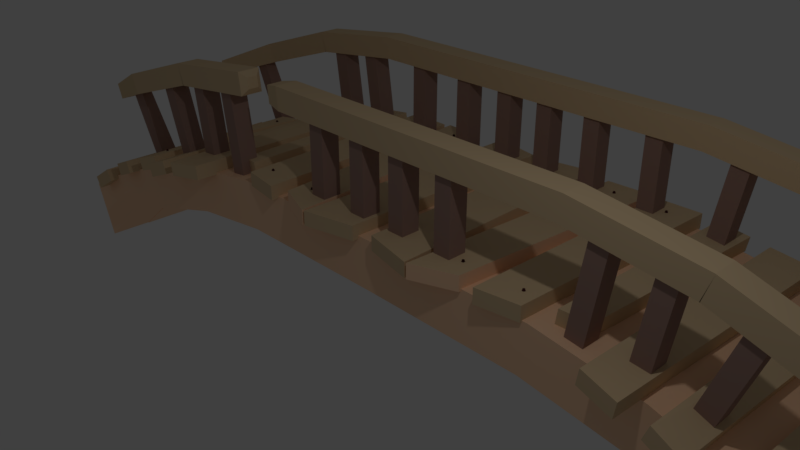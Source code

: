 # Source: pod-2.blend  (saved by Blender 2.78.0; exported with 4.5.12 LTS)
import bpy
from mathutils import Matrix  # noqa: F401  (used for matrix-valued properties, if any)

bpy.ops.wm.read_factory_settings(use_empty=True)
scene = bpy.context.scene
scene.name = 'Scene'

# ---- collections
col_collection_1 = bpy.data.collections.new('Collection 1'); scene.collection.children.link(col_collection_1)

# ---- materials (node trees are filled in below, after node groups)
mat_material = bpy.data.materials.new('Material')
mat_material.alpha_threshold = 0.0
mat_material.use_transparent_shadow = False
mat_material.diffuse_color = (1.0, 0.6551, 0.4254, 1.0)
mat_material.roughness = 0.5
mat_material.line_color = (0.0, 0.0, 0.0, 1.0)
mat_material_001 = bpy.data.materials.new('Material.001')
mat_material_001.alpha_threshold = 0.0
mat_material_001.use_transparent_shadow = False
mat_material_001.diffuse_color = (0.7106, 0.5342, 0.3249, 1.0)
mat_material_001.roughness = 0.5
mat_material_002 = bpy.data.materials.new('Material.002')
mat_material_002.alpha_threshold = 0.0
mat_material_002.use_transparent_shadow = False
mat_material_002.diffuse_color = (0.3588, 0.2295, 0.1921, 1.0)
mat_material_002.roughness = 0.5
mat_material_003 = bpy.data.materials.new('Material.003')
mat_material_003.alpha_threshold = 0.0
mat_material_003.use_transparent_shadow = False
mat_material_003.diffuse_color = (0.07324, 0.02002, 0.02184, 1.0)
mat_material_003.roughness = 0.5

# ---- material node trees

# ---- world
world_world = bpy.data.worlds.new('World'); scene.world = world_world
world_world.color = (0.05088, 0.05088, 0.05088)
world_world.use_sun_shadow = False
world_world.sun_shadow_jitter_overblur = 0.0
world_world.cycles.sampling_method = 'MANUAL'

# ---- cameras
cam_camera = bpy.data.cameras.new('Camera')
cam_camera.clip_end = 100.0
cam_camera.lens = 35.0
cam_camera.sensor_width = 32.0
cam_camera.sensor_height = 18.0
cam_camera.ortho_scale = 7.314
cam_camera.dof.focus_distance = 0.0
cam_camera.dof.aperture_fstop = 128.0

# ---- lights
light_lamp = bpy.data.lights.new('Lamp', 'POINT')
light_lamp.transmission_factor = 0.0
light_lamp.cutoff_distance = 30.0
light_lamp.energy = 100.0
light_lamp.shadow_buffer_clip_start = 1.001
light_lamp.shadow_soft_size = 0.1
light_lamp.shadow_maximum_resolution = 0.006
light_lamp.use_absolute_resolution = True

# ---- meshes
me_cube_001 = bpy.data.meshes.new('Cube.001')
me_cube_001.from_pydata([(2.509, -0.9748, 0.3348), (4.141, -0.9748, 0.8519), (2.612, -0.9748, 1.07), (3.928, -0.9748, 0.141), (5.62, -0.9748, 0.4066), (5.334, -0.9748, -0.2781), (6.934, -0.9748, -0.1452), (6.568, -0.9748, -0.7908), (7.997, -0.9748, -0.6791), (7.631, -0.9748, -1.638), (-2.509, -0.9748, 0.3348), (-4.141, -0.9748, 0.8519), (-2.612, -0.9748, 1.07), (-3.928, -0.9748, 0.141), (-9.753e-08, -0.9748, 0.3555), (-9.753e-08, -0.9748, 1.098), (-5.62, -0.9748, 0.4066), (-5.334, -0.9748, -0.2781), (-6.934, -0.9748, -0.1452), (-6.568, -0.9748, -0.7908), (-7.997, -0.9748, -0.6791), (-7.631, -0.9748, -1.638), (2.509, 0.9748, 0.3348), (2.612, 0.9748, 1.07), (3.928, 0.9748, 0.141), (4.141, 0.9748, 0.8519), (-9.753e-08, 0.9748, 0.3555), (-9.753e-08, 0.9748, 1.098), (5.334, 0.9748, -0.2781), (5.62, 0.9748, 0.4066), (6.568, 0.9748, -0.7908), (6.934, 0.9748, -0.1452), (7.631, 0.9748, -1.638), (7.997, 0.9748, -0.6791), (-2.509, 0.9748, 0.3348), (-2.612, 0.9748, 1.07), (-3.928, 0.9748, 0.141), (-4.141, 0.9748, 0.8519), (-5.334, 0.9748, -0.2781), (-5.62, 0.9748, 0.4066), (-6.568, 0.9748, -0.7908), (-6.934, 0.9748, -0.1452), (-7.631, 0.9748, -1.638), (-7.997, 0.9748, -0.6791)], [], [(9, 7, 30, 32), (2, 1, 25, 23), (11, 12, 35, 37), (18, 16, 39, 41), (21, 20, 43, 42), (6, 8, 33, 31), (5, 3, 24, 28), (0, 14, 26, 22), (14, 10, 34, 26), (1, 4, 29, 25), (28, 29, 31, 30), (22, 23, 25, 24), (23, 22, 26, 27), (24, 25, 29, 28), (30, 31, 33, 32), (38, 40, 41, 39), (34, 36, 37, 35), (35, 27, 26, 34), (36, 38, 39, 37), (40, 42, 43, 41), (12, 15, 27, 35), (17, 19, 40, 38), (15, 2, 23, 27), (16, 11, 37, 39), (13, 17, 38, 36), (20, 18, 41, 43), (19, 21, 42, 40), (8, 9, 32, 33), (4, 6, 31, 29), (10, 13, 36, 34), (3, 0, 22, 24), (7, 5, 28, 30), (3, 5, 7, 9, 8, 6, 4, 1, 2, 15, 12, 11, 16, 18, 20, 21, 19, 17, 13, 10, 14, 0)])
me_cube_001.materials.append(mat_material)
me_cube_001.materials.append(mat_material_001)
me_cube_001.materials.append(mat_material_002)
me_cube_001.materials.append(mat_material_003)
me_cube_001.use_remesh_preserve_volume = False
me_cube_001.use_remesh_preserve_attributes = False
me_cube_001.use_mirror_vertex_groups = False
me_cube_001.update()
me_cube = bpy.data.meshes.new('Cube')
me_cube.from_pydata([(7.603, 1.121, -2.783), (7.603, 1.863, -2.783), (7.969, 1.121, -1.825), (7.969, 1.863, -1.825), (6.54, 1.121, -1.936), (6.54, 1.863, -1.936), (6.906, 1.121, -1.291), (6.906, 1.863, -1.291), (5.306, 1.121, -1.424), (5.306, 1.863, -1.424), (5.592, 1.121, -0.7389), (5.592, 1.863, -0.7389), (3.9, 1.863, -1.005), (3.9, 1.121, -1.005), (2.584, 1.121, -0.07573), (2.584, 1.863, -0.07573), (4.113, 1.863, -0.2936), (4.113, 1.121, -0.2936), (2.482, 1.121, -0.8107), (2.482, 1.863, -0.8107), (2.482, -0.8262, -0.8107), (2.482, -1.568, -0.8107), (4.113, -1.568, -0.2936), (4.113, -0.8262, -0.2936), (2.584, -0.8262, -0.07573), (2.584, -1.568, -0.07573), (3.9, -1.568, -1.005), (3.9, -0.8262, -1.005), (5.592, -0.8262, -0.7389), (5.592, -1.568, -0.7389), (5.306, -0.8262, -1.424), (5.306, -1.568, -1.424), (6.906, -0.8262, -1.291), (6.906, -1.568, -1.291), (6.54, -0.8262, -1.936), (6.54, -1.568, -1.936), (7.969, -0.8262, -1.825), (7.969, -1.568, -1.825), (7.603, -0.8262, -2.783), (7.603, -1.568, -2.783), (1.882, 1.946, 0.1233), (1.882, 1.946, -0.09693), (1.596, -1.6, 0.1233), (1.596, -1.6, -0.09693), (1.194, 1.911, 0.1233), (1.194, 1.911, -0.09693), (0.9658, -1.84, 0.1233), (0.9658, -1.84, -0.09693), (0.1547, -1.66, -0.09693), (0.1547, -1.66, 0.1233), (0.09854, 1.906, -0.09693), (0.09854, 1.906, 0.1233), (0.9322, -1.835, -0.09693), (0.9322, -1.835, 0.1233), (0.8468, 2.047, -0.09693), (0.8468, 2.047, 0.1233), (2.658, 1.913, 0.1233), (2.658, 1.913, -0.09693), (2.502, -1.592, 0.1233), (2.502, -1.592, -0.09693), (1.972, 1.902, 0.1233), (1.972, 1.902, -0.09693), (1.881, -1.68, 0.1233), (1.881, -1.68, -0.09693), (3.339, 1.913, 0.03282), (3.308, 1.913, -0.1852), (3.184, -1.24, 0.05483), (3.153, -1.24, -0.1632), (2.887, 1.902, 0.09697), (2.856, 1.902, -0.121), (2.797, -1.328, 0.1099), (2.766, -1.328, -0.1081), (4.197, 1.913, -0.08425), (4.166, 1.913, -0.3022), (4.043, -2.032, -0.06224), (4.012, -2.032, -0.2802), (3.586, 1.97, -0.04022), (3.555, 1.97, -0.2582), (3.513, -1.909, -0.0072), (3.482, -1.909, -0.2252), (4.926, 1.913, -0.3598), (4.854, 1.913, -0.5677), (4.778, -2.032, -0.3084), (4.706, -2.032, -0.5163), (4.447, 1.864, -0.2585), (4.375, 1.864, -0.4664), (4.385, -1.99, -0.1524), (4.313, -1.99, -0.3603), (5.796, 1.374, -0.5924), (5.723, 1.374, -0.8004), (5.648, -1.765, -0.541), (5.576, -1.765, -0.749), (5.257, 1.325, -0.4911), (5.185, 1.325, -0.699), (5.195, -1.722, -0.385), (5.123, -1.722, -0.593), (6.357, 1.407, -0.8324), (6.271, 1.407, -1.035), (6.653, -1.72, -0.9606), (6.566, -1.72, -1.163), (5.839, 1.276, -0.7005), (5.753, 1.276, -0.9031), (6.211, -1.751, -0.7742), (6.124, -1.75, -0.9768), (7.643, 1.824, -1.434), (7.557, 1.835, -1.637), (7.547, -1.762, -1.485), (7.462, -1.751, -1.688), (7.113, 1.759, -1.139), (7.027, 1.77, -1.341), (7.105, -1.737, -1.212), (7.019, -1.726, -1.415), (2.77, -1.467, 1.169), (2.816, -1.467, 1.518), (2.77, -1.115, 1.169), (2.816, -1.115, 1.518), (4.495, -1.115, 1.297), (4.401, -1.115, 0.9585), (4.401, -1.467, 0.9585), (4.495, -1.467, 1.297), (4.502, -1.115, 1.295), (4.394, -1.115, 0.9607), (4.394, -1.467, 0.9607), (4.502, -1.467, 1.295), (6.108, -1.115, 0.7739), (5.982, -1.115, 0.4457), (5.982, -1.467, 0.4457), (6.108, -1.467, 0.7739), (7.421, -0.851, 0.2287), (7.322, -0.851, -0.03001), (7.322, -1.128, -0.03001), (7.421, -1.128, 0.2287), (2.77, 1.382, 1.169), (2.816, 1.382, 1.518), (2.77, 1.733, 1.169), (2.816, 1.733, 1.518), (4.495, 1.733, 1.297), (4.401, 1.733, 0.9585), (4.401, 1.382, 0.9585), (4.495, 1.382, 1.297), (4.502, 1.733, 1.295), (4.394, 1.733, 0.9607), (4.394, 1.382, 0.9607), (4.502, 1.382, 1.295), (6.108, 1.733, 0.7739), (5.982, 1.733, 0.4457), (5.982, 1.382, 0.4457), (6.108, 1.382, 0.7739), (7.421, 1.395, 0.2287), (7.322, 1.395, -0.03001), (7.322, 1.117, -0.03001), (7.421, 1.117, 0.2287), (6.514, -1.041, 0.3646), (6.061, -0.8828, -0.9786), (6.512, -1.274, 0.332), (6.06, -1.165, -1.011), (6.273, -1.089, 0.4446), (5.821, -0.891, -0.8987), (6.3, -1.249, 0.4676), (5.82, -1.173, -0.9313), (0.2093, -1.421, -0.1256), (0.2093, -1.421, 1.3), (0.2093, -1.138, -0.1256), (0.2093, -1.138, 1.3), (0.4628, -1.421, -0.1256), (0.4628, -1.421, 1.3), (0.4628, -1.138, -0.1256), (0.4628, -1.138, 1.3), (1.01, -1.426, -0.1256), (1.01, -1.426, 1.3), (1.01, -1.143, -0.1256), (1.01, -1.143, 1.3), (1.264, -1.426, -0.1256), (1.264, -1.426, 1.3), (1.264, -1.143, -0.1256), (1.264, -1.143, 1.3), (2.954, -1.422, -0.1845), (3.157, -1.422, 1.227), (2.954, -1.138, -0.1845), (3.157, -1.138, 1.227), (3.205, -1.422, -0.2207), (3.408, -1.422, 1.191), (3.205, -1.138, -0.2207), (3.408, -1.138, 1.191), (3.726, -1.418, -0.2865), (3.929, -1.418, 1.125), (3.726, -1.134, -0.2865), (3.929, -1.134, 1.125), (3.977, -1.418, -0.3226), (4.18, -1.418, 1.089), (3.977, -1.134, -0.3226), (4.18, -1.134, 1.089), (4.424, -1.42, -0.4251), (4.872, -1.42, 0.9286), (4.424, -1.136, -0.4251), (4.872, -1.136, 0.9286), (4.664, -1.42, -0.5049), (5.113, -1.42, 0.8488), (4.664, -1.136, -0.5049), (5.113, -1.136, 0.8488), (0.2093, 1.421, -0.1256), (0.2093, 1.421, 1.3), (0.2093, 1.705, -0.1256), (0.2093, 1.705, 1.3), (0.4628, 1.421, -0.1256), (0.4628, 1.421, 1.3), (0.4628, 1.705, -0.1256), (0.4628, 1.705, 1.3), (1.01, 1.421, -0.1256), (1.01, 1.421, 1.3), (1.01, 1.705, -0.1256), (1.01, 1.705, 1.3), (1.264, 1.421, -0.1256), (1.264, 1.421, 1.3), (1.264, 1.705, -0.1256), (1.264, 1.705, 1.3), (1.965, 1.421, -0.1256), (1.965, 1.421, 1.3), (1.965, 1.705, -0.1256), (1.965, 1.705, 1.3), (2.219, 1.421, -0.1256), (2.219, 1.421, 1.3), (2.219, 1.705, -0.1256), (2.219, 1.705, 1.3), (2.954, 1.421, -0.1845), (3.157, 1.421, 1.227), (2.954, 1.705, -0.1845), (3.157, 1.705, 1.227), (3.205, 1.421, -0.2207), (3.408, 1.421, 1.191), (3.205, 1.705, -0.2207), (3.408, 1.705, 1.191), (4.424, 1.421, -0.4251), (4.872, 1.421, 0.9286), (4.424, 1.705, -0.4251), (4.872, 1.705, 0.9286), (4.664, 1.421, -0.5049), (5.113, 1.421, 0.8488), (4.664, 1.705, -0.5049), (5.113, 1.689, 0.8488), (5.82, 1.446, -0.9313), (6.3, 1.37, 0.4676), (5.821, 1.728, -0.8987), (6.273, 1.57, 0.4446), (6.06, 1.454, -1.011), (6.512, 1.362, 0.332), (6.061, 1.736, -0.9786), (6.514, 1.578, 0.3646), (2.316, 1.614, 0.1457), (2.329, 1.608, 0.1457), (2.316, 1.622, 0.1197), (2.316, 1.612, 0.1376), (2.335, 1.614, 0.1197), (2.328, 1.607, 0.1376), (2.342, 1.595, 0.1197), (2.332, 1.595, 0.1376), (2.335, 1.577, 0.1197), (2.328, 1.584, 0.1376), (2.316, 1.569, 0.1197), (2.316, 1.579, 0.1376), (2.297, 1.577, 0.1197), (2.305, 1.584, 0.1376), (2.29, 1.595, 0.1197), (2.3, 1.595, 0.1376), (2.297, 1.614, 0.1197), (2.305, 1.607, 0.1376), (2.335, 1.595, 0.1457), (2.329, 1.582, 0.1457), (2.316, 1.577, 0.1457), (2.303, 1.582, 0.1457), (2.298, 1.595, 0.1457), (2.303, 1.608, 0.1457), (2.316, 1.595, 0.1538), (2.342, -1.324, 0.1195), (2.328, -1.313, 0.1375), (2.335, -1.306, 0.1195), (2.316, -1.308, 0.1375), (2.316, -1.298, 0.1195), (2.329, -1.311, 0.1456), (2.316, -1.306, 0.1456), (2.332, -1.324, 0.1375), (2.335, -1.343, 0.1195), (2.328, -1.336, 0.1375), (2.316, -1.351, 0.1195), (2.316, -1.341, 0.1375), (2.297, -1.343, 0.1195), (2.305, -1.336, 0.1375), (2.29, -1.324, 0.1195), (2.3, -1.324, 0.1375), (2.297, -1.306, 0.1195), (2.305, -1.313, 0.1375), (2.335, -1.324, 0.1456), (2.329, -1.337, 0.1456), (2.316, -1.343, 0.1456), (2.303, -1.337, 0.1456), (2.298, -1.324, 0.1456), (2.303, -1.311, 0.1456), (2.316, -1.324, 0.1537), (5.474, -1.324, -0.4842), (5.467, -1.313, -0.462), (5.467, -1.306, -0.4813), (5.456, -1.308, -0.4577), (5.45, -1.298, -0.4745), (5.471, -1.311, -0.455), (5.459, -1.306, -0.4502), (5.471, -1.324, -0.4637), (5.467, -1.343, -0.4813), (5.467, -1.336, -0.462), (5.45, -1.351, -0.4745), (5.456, -1.341, -0.4577), (5.432, -1.343, -0.4676), (5.446, -1.336, -0.4535), (5.425, -1.324, -0.4648), (5.441, -1.324, -0.4518), (5.432, -1.306, -0.4676), (5.446, -1.313, -0.4535), (5.477, -1.324, -0.457), (5.471, -1.337, -0.455), (5.459, -1.343, -0.4502), (5.447, -1.337, -0.4454), (5.442, -1.324, -0.4434), (5.447, -1.311, -0.4454), (5.462, -1.324, -0.4427), (5.478, 0.9877, -0.5246), (5.467, 0.9993, -0.5037), (5.47, 1.006, -0.5229), (5.456, 1.004, -0.5011), (5.452, 1.014, -0.5187), (5.471, 1.001, -0.4963), (5.458, 1.006, -0.4933), (5.472, 0.9878, -0.5048), (5.47, 0.9691, -0.5228), (5.467, 0.9763, -0.5036), (5.452, 0.9615, -0.5184), (5.456, 0.9717, -0.501), (5.434, 0.9694, -0.5142), (5.445, 0.9765, -0.4984), (5.426, 0.9881, -0.5125), (5.44, 0.9881, -0.4973), (5.434, 1.007, -0.5144), (5.445, 0.9996, -0.4985), (5.476, 0.9878, -0.4974), (5.47, 0.9747, -0.4961), (5.458, 0.9694, -0.4931), (5.445, 0.975, -0.4901), (5.44, 0.9881, -0.489), (5.445, 1.001, -0.4903), (5.46, 0.988, -0.4853), (1.427, -1.324, 0.1207), (1.413, -1.313, 0.1386), (1.42, -1.306, 0.1207), (1.401, -1.308, 0.1386), (1.401, -1.298, 0.1207), (1.414, -1.311, 0.1467), (1.401, -1.306, 0.1467), (1.417, -1.324, 0.1386), (1.42, -1.343, 0.1207), (1.413, -1.336, 0.1386), (1.401, -1.351, 0.1207), (1.401, -1.341, 0.1386), (1.382, -1.343, 0.1207), (1.39, -1.336, 0.1386), (1.375, -1.324, 0.1207), (1.385, -1.324, 0.1386), (1.382, -1.306, 0.1207), (1.39, -1.313, 0.1386), (1.42, -1.324, 0.1467), (1.414, -1.337, 0.1467), (1.401, -1.343, 0.1467), (1.388, -1.337, 0.1467), (1.383, -1.324, 0.1467), (1.388, -1.311, 0.1467), (1.401, -1.324, 0.1548), (1.427, -1.324, 0.1207), (1.413, -1.313, 0.1386), (1.42, -1.306, 0.1207), (1.401, -1.308, 0.1386), (1.401, -1.298, 0.1207), (1.414, -1.311, 0.1467), (1.401, -1.306, 0.1467), (1.417, -1.324, 0.1386), (1.42, -1.343, 0.1207), (1.413, -1.336, 0.1386), (1.401, -1.351, 0.1207), (1.401, -1.341, 0.1386), (1.382, -1.343, 0.1207), (1.39, -1.336, 0.1386), (1.375, -1.324, 0.1207), (1.385, -1.324, 0.1386), (1.382, -1.306, 0.1207), (1.39, -1.313, 0.1386), (1.42, -1.324, 0.1467), (1.414, -1.337, 0.1467), (1.401, -1.343, 0.1467), (1.388, -1.337, 0.1467), (1.383, -1.324, 0.1467), (1.388, -1.311, 0.1467), (1.401, -1.324, 0.1548), (1.516, 1.617, 0.1207), (1.501, 1.628, 0.1386), (1.508, 1.636, 0.1207), (1.489, 1.633, 0.1386), (1.489, 1.643, 0.1207), (1.502, 1.63, 0.1467), (1.489, 1.635, 0.1467), (1.506, 1.617, 0.1386), (1.508, 1.598, 0.1207), (1.501, 1.605, 0.1386), (1.489, 1.591, 0.1207), (1.489, 1.601, 0.1386), (1.471, 1.598, 0.1207), (1.478, 1.605, 0.1386), (1.463, 1.617, 0.1207), (1.473, 1.617, 0.1386), (1.471, 1.636, 0.1207), (1.478, 1.628, 0.1386), (1.508, 1.617, 0.1467), (1.502, 1.604, 0.1467), (1.489, 1.598, 0.1467), (1.476, 1.604, 0.1467), (1.471, 1.617, 0.1467), (1.476, 1.63, 0.1467), (1.489, 1.617, 0.1548), (-7.659, 1.121, -2.783), (-7.659, 1.863, -2.783), (-8.025, 1.121, -1.825), (-8.025, 1.863, -1.825), (-6.596, 1.121, -1.936), (-6.596, 1.863, -1.936), (-6.962, 1.121, -1.291), (-6.962, 1.863, -1.291), (-5.362, 1.121, -1.424), (-5.362, 1.863, -1.424), (-5.648, 1.121, -0.7389), (-5.648, 1.863, -0.7389), (-0.02778, 1.121, -0.07216), (-0.02778, 1.863, -0.07216), (-0.02778, 1.121, -0.8143), (-0.02778, 1.863, -0.8143), (-3.956, 1.863, -1.005), (-3.956, 1.121, -1.005), (-2.64, 1.121, -0.07573), (-2.64, 1.863, -0.07573), (-4.169, 1.863, -0.2936), (-4.169, 1.121, -0.2936), (-2.537, 1.121, -0.8107), (-2.537, 1.863, -0.8107), (-2.537, -0.8262, -0.8107), (-2.537, -1.568, -0.8107), (-4.169, -1.568, -0.2936), (-4.169, -0.8262, -0.2936), (-2.64, -0.8262, -0.07573), (-2.64, -1.568, -0.07573), (-3.956, -1.568, -1.005), (-3.956, -0.8262, -1.005), (-0.02778, -0.8262, -0.79), (-0.02778, -1.568, -0.79), (-0.02778, -0.8262, -0.04786), (-0.02778, -1.568, -0.04786), (-5.648, -0.8262, -0.7389), (-5.648, -1.568, -0.7389), (-5.362, -0.8262, -1.424), (-5.362, -1.568, -1.424), (-6.962, -0.8262, -1.291), (-6.962, -1.568, -1.291), (-6.596, -0.8262, -1.936), (-6.596, -1.568, -1.936), (-8.025, -0.8262, -1.825), (-8.025, -1.568, -1.825), (-7.659, -0.8262, -2.783), (-7.659, -1.568, -2.783), (-1.937, 1.946, 0.1233), (-1.937, 1.946, -0.09693), (-1.652, -1.6, 0.1233), (-1.652, -1.6, -0.09693), (-1.249, 1.911, 0.1233), (-1.249, 1.911, -0.09693), (-1.021, -1.84, 0.1233), (-1.021, -1.84, -0.09693), (-0.2103, -1.66, -0.09693), (-0.2103, -1.66, 0.1233), (-0.1541, 1.906, -0.09693), (-0.1541, 1.906, 0.1233), (-0.9878, -1.835, -0.09693), (-0.9878, -1.835, 0.1233), (-0.9023, 2.047, -0.09693), (-0.9023, 2.047, 0.1233), (-2.714, 1.913, 0.1233), (-2.714, 1.913, -0.09693), (-2.558, -1.592, 0.1233), (-2.558, -1.592, -0.09693), (-2.028, 1.902, 0.1233), (-2.028, 1.902, -0.09693), (-1.936, -1.68, 0.1233), (-1.936, -1.68, -0.09693), (-3.394, 1.913, 0.03282), (-3.363, 1.913, -0.1852), (-3.239, -1.24, 0.05483), (-3.208, -1.24, -0.1632), (-2.943, 1.902, 0.09697), (-2.912, 1.902, -0.121), (-2.852, -1.328, 0.1099), (-2.821, -1.328, -0.1081), (-4.253, 1.913, -0.08425), (-4.222, 1.913, -0.3022), (-4.098, -2.032, -0.06224), (-4.067, -2.032, -0.2802), (-3.641, 1.97, -0.04022), (-3.61, 1.97, -0.2582), (-3.568, -1.909, -0.0072), (-3.537, -1.909, -0.2252), (-4.982, 1.913, -0.3598), (-4.909, 1.913, -0.5677), (-4.834, -2.032, -0.3084), (-4.762, -2.032, -0.5163), (-4.503, 1.864, -0.2585), (-4.43, 1.864, -0.4664), (-4.441, -1.99, -0.1524), (-4.368, -1.99, -0.3603), (-5.851, 1.374, -0.5924), (-5.779, 1.374, -0.8004), (-5.704, -1.765, -0.541), (-5.631, -1.765, -0.749), (-5.313, 1.325, -0.4911), (-5.241, 1.325, -0.699), (-5.251, -1.722, -0.385), (-5.179, -1.722, -0.593), (-6.413, 1.407, -0.8324), (-6.326, 1.407, -1.035), (-6.708, -1.72, -0.9606), (-6.622, -1.72, -1.163), (-5.895, 1.276, -0.7005), (-5.809, 1.276, -0.9031), (-6.266, -1.751, -0.7742), (-6.18, -1.75, -0.9768), (-7.698, 1.824, -1.434), (-7.613, 1.835, -1.637), (-7.603, -1.762, -1.485), (-7.517, -1.751, -1.688), (-7.168, 1.759, -1.139), (-7.083, 1.77, -1.341), (-7.161, -1.737, -1.212), (-7.075, -1.726, -1.415), (-0.02778, -1.467, 1.167), (-0.02778, -1.467, 1.519), (-0.02778, -1.115, 1.167), (-0.02778, -1.115, 1.519), (-2.826, -1.467, 1.169), (-2.871, -1.467, 1.518), (-2.826, -1.115, 1.169), (-2.871, -1.115, 1.518), (-4.55, -1.115, 1.297), (-4.457, -1.115, 0.9585), (-4.457, -1.467, 0.9585), (-4.55, -1.467, 1.297), (-4.558, -1.115, 1.295), (-4.449, -1.115, 0.9607), (-4.449, -1.467, 0.9607), (-4.558, -1.467, 1.295), (-6.163, -1.115, 0.7739), (-6.037, -1.115, 0.4457), (-6.037, -1.467, 0.4457), (-6.163, -1.467, 0.7739), (-7.477, -0.851, 0.2287), (-7.377, -0.851, -0.03001), (-7.377, -1.128, -0.03001), (-7.477, -1.128, 0.2287), (-0.02778, 1.382, 1.167), (-0.02778, 1.382, 1.519), (-0.02778, 1.733, 1.167), (-0.02778, 1.733, 1.519), (-2.826, 1.382, 1.169), (-2.871, 1.382, 1.518), (-2.826, 1.733, 1.169), (-2.871, 1.733, 1.518), (-4.55, 1.733, 1.297), (-4.457, 1.733, 0.9585), (-4.457, 1.382, 0.9585), (-4.55, 1.382, 1.297), (-4.558, 1.733, 1.295), (-4.449, 1.733, 0.9607), (-4.449, 1.382, 0.9607), (-4.558, 1.382, 1.295), (-6.163, 1.733, 0.7739), (-6.037, 1.733, 0.4457), (-6.037, 1.382, 0.4457), (-6.163, 1.382, 0.7739), (-7.477, 1.395, 0.2287), (-7.377, 1.395, -0.03001), (-7.377, 1.117, -0.03001), (-7.477, 1.117, 0.2287), (-6.569, -1.041, 0.3646), (-6.117, -0.8828, -0.9786), (-6.568, -1.274, 0.332), (-6.116, -1.165, -1.011), (-6.329, -1.089, 0.4446), (-5.877, -0.891, -0.8987), (-6.356, -1.249, 0.4676), (-5.875, -1.173, -0.9313), (-0.2649, -1.421, -0.1256), (-0.2649, -1.421, 1.3), (-0.2649, -1.138, -0.1256), (-0.2649, -1.138, 1.3), (-0.5184, -1.421, -0.1256), (-0.5184, -1.421, 1.3), (-0.5184, -1.138, -0.1256), (-0.5184, -1.138, 1.3), (-1.066, -1.426, -0.1256), (-1.066, -1.426, 1.3), (-1.066, -1.143, -0.1256), (-1.066, -1.143, 1.3), (-1.319, -1.426, -0.1256), (-1.319, -1.426, 1.3), (-1.319, -1.143, -0.1256), (-1.319, -1.143, 1.3), (-3.009, -1.422, -0.1845), (-3.213, -1.422, 1.227), (-3.009, -1.138, -0.1845), (-3.213, -1.138, 1.227), (-3.26, -1.422, -0.2207), (-3.463, -1.422, 1.191), (-3.26, -1.138, -0.2207), (-3.463, -1.138, 1.191), (-3.781, -1.418, -0.2865), (-3.984, -1.418, 1.125), (-3.781, -1.134, -0.2865), (-3.984, -1.134, 1.125), (-4.032, -1.418, -0.3226), (-4.235, -1.418, 1.089), (-4.032, -1.134, -0.3226), (-4.235, -1.134, 1.089), (-4.479, -1.42, -0.4251), (-4.928, -1.42, 0.9286), (-4.479, -1.136, -0.4251), (-4.928, -1.136, 0.9286), (-4.72, -1.42, -0.5049), (-5.169, -1.42, 0.8488), (-4.72, -1.136, -0.5049), (-5.169, -1.136, 0.8488), (-0.2649, 1.421, -0.1256), (-0.2649, 1.421, 1.3), (-0.2649, 1.705, -0.1256), (-0.2649, 1.705, 1.3), (-0.5184, 1.421, -0.1256), (-0.5184, 1.421, 1.3), (-0.5184, 1.705, -0.1256), (-0.5184, 1.705, 1.3), (-1.066, 1.421, -0.1256), (-1.066, 1.421, 1.3), (-1.066, 1.705, -0.1256), (-1.066, 1.705, 1.3), (-1.319, 1.421, -0.1256), (-1.319, 1.421, 1.3), (-1.319, 1.705, -0.1256), (-1.319, 1.705, 1.3), (-2.021, 1.421, -0.1256), (-2.021, 1.421, 1.3), (-2.021, 1.705, -0.1256), (-2.021, 1.705, 1.3), (-2.274, 1.421, -0.1256), (-2.274, 1.421, 1.3), (-2.274, 1.705, -0.1256), (-2.274, 1.705, 1.3), (-3.009, 1.421, -0.1845), (-3.213, 1.421, 1.227), (-3.009, 1.705, -0.1845), (-3.213, 1.705, 1.227), (-3.26, 1.421, -0.2207), (-3.463, 1.421, 1.191), (-3.26, 1.705, -0.2207), (-3.463, 1.705, 1.191), (-3.781, 1.421, -0.2865), (-3.984, 1.421, 1.125), (-3.781, 1.705, -0.2865), (-3.984, 1.705, 1.125), (-4.032, 1.421, -0.3226), (-4.235, 1.421, 1.089), (-4.032, 1.705, -0.3226), (-4.235, 1.705, 1.089), (5.919, 1.464, 0.7689), (5.846, 1.464, 0.5808), (5.846, 1.666, 0.5808), (5.919, 1.666, 0.7689), (5.389, 1.42, 0.6783), (5.389, 1.695, 0.6783), (5.482, 1.695, 0.9366), (5.482, 1.42, 0.9366), (-5.875, 1.446, -0.9313), (-6.356, 1.37, 0.4676), (-5.877, 1.728, -0.8987), (-6.329, 1.57, 0.4446), (-6.116, 1.454, -1.011), (-6.568, 1.362, 0.332), (-6.117, 1.736, -0.9786), (-6.569, 1.578, 0.3646), (-2.372, 1.614, 0.1457), (-2.385, 1.608, 0.1457), (-2.372, 1.622, 0.1197), (-2.372, 1.612, 0.1376), (-2.39, 1.614, 0.1197), (-2.383, 1.607, 0.1376), (-2.398, 1.595, 0.1197), (-2.388, 1.595, 0.1376), (-2.39, 1.577, 0.1197), (-2.383, 1.584, 0.1376), (-2.372, 1.569, 0.1197), (-2.372, 1.579, 0.1376), (-2.353, 1.577, 0.1197), (-2.36, 1.584, 0.1376), (-2.345, 1.595, 0.1197), (-2.355, 1.595, 0.1376), (-2.353, 1.614, 0.1197), (-2.36, 1.607, 0.1376), (-2.39, 1.595, 0.1457), (-2.385, 1.582, 0.1457), (-2.372, 1.577, 0.1457), (-2.359, 1.582, 0.1457), (-2.353, 1.595, 0.1457), (-2.359, 1.608, 0.1457), (-2.372, 1.595, 0.1538), (-2.398, -1.324, 0.1195), (-2.383, -1.313, 0.1375), (-2.39, -1.306, 0.1195), (-2.372, -1.308, 0.1375), (-2.372, -1.298, 0.1195), (-2.385, -1.311, 0.1456), (-2.372, -1.306, 0.1456), (-2.388, -1.324, 0.1375), (-2.39, -1.343, 0.1195), (-2.383, -1.336, 0.1375), (-2.372, -1.351, 0.1195), (-2.372, -1.341, 0.1375), (-2.353, -1.343, 0.1195), (-2.36, -1.336, 0.1375), (-2.345, -1.324, 0.1195), (-2.355, -1.324, 0.1375), (-2.353, -1.306, 0.1195), (-2.36, -1.313, 0.1375), (-2.39, -1.324, 0.1456), (-2.385, -1.337, 0.1456), (-2.372, -1.343, 0.1456), (-2.359, -1.337, 0.1456), (-2.353, -1.324, 0.1456), (-2.359, -1.311, 0.1456), (-2.372, -1.324, 0.1537), (-5.53, -1.324, -0.4842), (-5.523, -1.313, -0.462), (-5.523, -1.306, -0.4813), (-5.512, -1.308, -0.4577), (-5.505, -1.298, -0.4745), (-5.527, -1.311, -0.455), (-5.515, -1.306, -0.4502), (-5.527, -1.324, -0.4637), (-5.523, -1.343, -0.4813), (-5.523, -1.336, -0.462), (-5.505, -1.351, -0.4745), (-5.512, -1.341, -0.4577), (-5.488, -1.343, -0.4676), (-5.501, -1.336, -0.4535), (-5.481, -1.324, -0.4648), (-5.497, -1.324, -0.4518), (-5.488, -1.306, -0.4676), (-5.501, -1.313, -0.4535), (-5.532, -1.324, -0.457), (-5.527, -1.337, -0.455), (-5.515, -1.343, -0.4502), (-5.503, -1.337, -0.4454), (-5.498, -1.324, -0.4434), (-5.503, -1.311, -0.4454), (-5.518, -1.324, -0.4427), (-5.533, 0.9877, -0.5246), (-5.523, 0.9993, -0.5037), (-5.526, 1.006, -0.5229), (-5.512, 1.004, -0.5011), (-5.508, 1.014, -0.5187), (-5.526, 1.001, -0.4963), (-5.514, 1.006, -0.4933), (-5.527, 0.9878, -0.5048), (-5.525, 0.9691, -0.5228), (-5.523, 0.9763, -0.5036), (-5.507, 0.9615, -0.5184), (-5.511, 0.9717, -0.501), (-5.489, 0.9694, -0.5142), (-5.5, 0.9765, -0.4984), (-5.482, 0.9881, -0.5125), (-5.496, 0.9881, -0.4973), (-5.489, 1.007, -0.5144), (-5.5, 0.9996, -0.4985), (-5.531, 0.9878, -0.4974), (-5.526, 0.9747, -0.4961), (-5.513, 0.9694, -0.4931), (-5.501, 0.975, -0.4901), (-5.495, 0.9881, -0.489), (-5.501, 1.001, -0.4903), (-5.515, 0.988, -0.4853), (-1.483, -1.324, 0.1207), (-1.468, -1.313, 0.1386), (-1.475, -1.306, 0.1207), (-1.457, -1.308, 0.1386), (-1.457, -1.298, 0.1207), (-1.47, -1.311, 0.1467), (-1.457, -1.306, 0.1467), (-1.473, -1.324, 0.1386), (-1.475, -1.343, 0.1207), (-1.468, -1.336, 0.1386), (-1.457, -1.351, 0.1207), (-1.457, -1.341, 0.1386), (-1.438, -1.343, 0.1207), (-1.445, -1.336, 0.1386), (-1.43, -1.324, 0.1207), (-1.44, -1.324, 0.1386), (-1.438, -1.306, 0.1207), (-1.445, -1.313, 0.1386), (-1.475, -1.324, 0.1467), (-1.47, -1.337, 0.1467), (-1.457, -1.343, 0.1467), (-1.444, -1.337, 0.1467), (-1.438, -1.324, 0.1467), (-1.444, -1.311, 0.1467), (-1.457, -1.324, 0.1548), (-1.483, -1.324, 0.1207), (-1.468, -1.313, 0.1386), (-1.475, -1.306, 0.1207), (-1.457, -1.308, 0.1386), (-1.457, -1.298, 0.1207), (-1.47, -1.311, 0.1467), (-1.457, -1.306, 0.1467), (-1.473, -1.324, 0.1386), (-1.475, -1.343, 0.1207), (-1.468, -1.336, 0.1386), (-1.457, -1.351, 0.1207), (-1.457, -1.341, 0.1386), (-1.438, -1.343, 0.1207), (-1.445, -1.336, 0.1386), (-1.43, -1.324, 0.1207), (-1.44, -1.324, 0.1386), (-1.438, -1.306, 0.1207), (-1.445, -1.313, 0.1386), (-1.475, -1.324, 0.1467), (-1.47, -1.337, 0.1467), (-1.457, -1.343, 0.1467), (-1.444, -1.337, 0.1467), (-1.438, -1.324, 0.1467), (-1.444, -1.311, 0.1467), (-1.457, -1.324, 0.1548), (-1.571, 1.617, 0.1207), (-1.556, 1.628, 0.1386), (-1.564, 1.636, 0.1207), (-1.545, 1.633, 0.1386), (-1.545, 1.643, 0.1207), (-1.558, 1.63, 0.1467), (-1.545, 1.635, 0.1467), (-1.561, 1.617, 0.1386), (-1.564, 1.598, 0.1207), (-1.556, 1.605, 0.1386), (-1.545, 1.591, 0.1207), (-1.545, 1.601, 0.1386), (-1.526, 1.598, 0.1207), (-1.533, 1.605, 0.1386), (-1.518, 1.617, 0.1207), (-1.529, 1.617, 0.1386), (-1.526, 1.636, 0.1207), (-1.533, 1.628, 0.1386), (-1.563, 1.617, 0.1467), (-1.558, 1.604, 0.1467), (-1.545, 1.598, 0.1467), (-1.532, 1.604, 0.1467), (-1.526, 1.617, 0.1467), (-1.532, 1.63, 0.1467), (-1.545, 1.617, 0.1548), (-2.235, -1.424, 1.467), (-2.211, -1.424, 1.203), (-2.235, -1.159, 1.467), (-2.211, -1.159, 1.203), (-1.95, -1.115, 1.168), (-1.981, -1.467, 1.518), (-1.981, -1.115, 1.518), (-1.95, -1.467, 1.168), (-2.784, -1.208, 1.436), (-2.763, -1.208, 1.27), (-2.763, -1.375, 1.27), (-2.784, -1.375, 1.436)], [], [(4, 5, 1, 0), (5, 7, 3, 1), (7, 6, 2, 3), (1, 3, 2, 0), (11, 10, 6, 7), (10, 8, 4, 6), (8, 9, 5, 4), (6, 4, 0, 2), (16, 17, 10, 11), (13, 12, 9, 8), (12, 16, 11, 9), (19, 18, 437, 438), (15, 436, 435, 14), (18, 14, 435, 437), (15, 19, 438, 436), (14, 18, 13, 17), (19, 15, 16, 12), (18, 19, 12, 13), (15, 14, 17, 16), (17, 13, 8, 10), (9, 11, 7, 5), (30, 28, 32, 34), (22, 26, 31, 29), (24, 25, 22, 23), (21, 20, 27, 26), (20, 24, 23, 27), (25, 21, 26, 22), (24, 20, 455, 457), (21, 25, 458, 456), (24, 457, 458, 25), (20, 21, 456, 455), (27, 23, 28, 30), (26, 27, 30, 31), (23, 22, 29, 28), (33, 35, 39, 37), (31, 30, 34, 35), (29, 31, 35, 33), (28, 29, 33, 32), (38, 36, 37, 39), (32, 33, 37, 36), (34, 32, 36, 38), (35, 34, 38, 39), (40, 44, 46, 42), (45, 41, 43, 47), (43, 42, 46, 47), (41, 40, 42, 43), (45, 44, 40, 41), (47, 46, 44, 45), (48, 49, 51, 50), (50, 51, 55, 54), (54, 55, 53, 52), (52, 53, 49, 48), (50, 54, 52, 48), (55, 51, 49, 53), (56, 60, 62, 58), (61, 57, 59, 63), (59, 58, 62, 63), (57, 56, 58, 59), (61, 60, 56, 57), (63, 62, 60, 61), (64, 68, 70, 66), (69, 65, 67, 71), (67, 66, 70, 71), (65, 64, 66, 67), (69, 68, 64, 65), (71, 70, 68, 69), (72, 76, 78, 74), (77, 73, 75, 79), (75, 74, 78, 79), (73, 72, 74, 75), (77, 76, 72, 73), (79, 78, 76, 77), (80, 84, 86, 82), (85, 81, 83, 87), (83, 82, 86, 87), (81, 80, 82, 83), (85, 84, 80, 81), (87, 86, 84, 85), (88, 92, 94, 90), (93, 89, 91, 95), (91, 90, 94, 95), (89, 88, 90, 91), (93, 92, 88, 89), (95, 94, 92, 93), (96, 100, 102, 98), (101, 97, 99, 103), (99, 98, 102, 103), (97, 96, 98, 99), (101, 100, 96, 97), (103, 102, 100, 101), (104, 108, 110, 106), (109, 105, 107, 111), (107, 106, 110, 111), (105, 104, 106, 107), (109, 108, 104, 105), (111, 110, 108, 109), (545, 546, 115, 114), (113, 112, 118, 119), (112, 113, 544, 543), (545, 114, 112, 543), (115, 546, 544, 113), (118, 117, 121, 122), (112, 114, 117, 118), (115, 113, 119, 116), (114, 115, 116, 117), (120, 123, 127, 124), (116, 119, 123, 120), (117, 116, 120, 121), (119, 118, 122, 123), (127, 126, 130, 131), (121, 120, 124, 125), (123, 122, 126, 127), (122, 121, 125, 126), (129, 128, 131, 130), (126, 125, 129, 130), (124, 127, 131, 128), (125, 124, 128, 129), (569, 570, 135, 134), (133, 132, 138, 139), (132, 133, 568, 567), (569, 134, 132, 567), (135, 570, 568, 133), (138, 137, 141, 142), (132, 134, 137, 138), (135, 133, 139, 136), (134, 135, 136, 137), (136, 139, 143, 140), (137, 136, 140, 141), (139, 138, 142, 143), (147, 146, 150, 151), (147, 144, 682, 679), (146, 147, 679, 680), (681, 680, 679, 682), (149, 148, 151, 150), (146, 145, 149, 150), (144, 147, 151, 148), (145, 144, 148, 149), (157, 153, 155, 159), (157, 156, 152, 153), (159, 158, 156, 157), (155, 154, 158, 159), (152, 156, 158, 154), (153, 152, 154, 155), (160, 161, 163, 162), (162, 163, 167, 166), (166, 167, 165, 164), (164, 165, 161, 160), (162, 166, 164, 160), (167, 163, 161, 165), (168, 169, 171, 170), (170, 171, 175, 174), (174, 175, 173, 172), (172, 173, 169, 168), (170, 174, 172, 168), (175, 171, 169, 173), (176, 177, 179, 178), (178, 179, 183, 182), (182, 183, 181, 180), (180, 181, 177, 176), (178, 182, 180, 176), (183, 179, 177, 181), (184, 185, 187, 186), (186, 187, 191, 190), (190, 191, 189, 188), (188, 189, 185, 184), (186, 190, 188, 184), (191, 187, 185, 189), (192, 193, 195, 194), (194, 195, 199, 198), (198, 199, 197, 196), (196, 197, 193, 192), (194, 198, 196, 192), (199, 195, 193, 197), (200, 201, 203, 202), (202, 203, 207, 206), (206, 207, 205, 204), (204, 205, 201, 200), (202, 206, 204, 200), (207, 203, 201, 205), (208, 209, 211, 210), (210, 211, 215, 214), (214, 215, 213, 212), (212, 213, 209, 208), (210, 214, 212, 208), (215, 211, 209, 213), (216, 217, 219, 218), (218, 219, 223, 222), (222, 223, 221, 220), (220, 221, 217, 216), (218, 222, 220, 216), (223, 219, 217, 221), (224, 225, 227, 226), (226, 227, 231, 230), (230, 231, 229, 228), (228, 229, 225, 224), (226, 230, 228, 224), (231, 227, 225, 229), (144, 145, 681, 682), (232, 233, 235, 234), (234, 235, 239, 238), (238, 239, 237, 236), (236, 237, 233, 232), (234, 238, 236, 232), (239, 235, 233, 237), (240, 241, 243, 242), (242, 243, 247, 246), (246, 247, 245, 244), (244, 245, 241, 240), (242, 246, 244, 240), (247, 243, 241, 245), (248, 271, 272), (259, 257, 267, 268), (250, 251, 253, 252), (270, 269, 272), (265, 263, 270, 271), (252, 253, 255, 254), (268, 267, 272), (257, 255, 266, 267), (254, 255, 257, 256), (249, 248, 272), (253, 251, 248, 249), (256, 257, 259, 258), (269, 268, 272), (263, 261, 269, 270), (258, 259, 261, 260), (275, 274, 280, 273), (255, 253, 249, 266), (260, 261, 263, 262), (261, 259, 268, 269), (271, 270, 272), (262, 263, 265, 264), (267, 266, 272), (251, 265, 271, 248), (264, 265, 251, 250), (250, 252, 254, 256, 258, 260, 262, 264), (266, 249, 272), (290, 288, 295, 296), (295, 294, 297), (277, 276, 274, 275), (284, 282, 292, 293), (279, 296, 297), (293, 292, 297), (282, 280, 291, 292), (273, 280, 282, 281), (278, 279, 297), (274, 276, 279, 278), (281, 282, 284, 283), (294, 293, 297), (288, 286, 294, 295), (283, 284, 286, 285), (280, 274, 278, 291), (285, 286, 288, 287), (286, 284, 293, 294), (296, 295, 297), (287, 288, 290, 289), (292, 291, 297), (276, 290, 296, 279), (289, 290, 276, 277), (277, 275, 273, 281, 283, 285, 287, 289), (291, 278, 297), (300, 299, 305, 298), (315, 313, 320, 321), (320, 319, 322), (302, 301, 299, 300), (309, 307, 317, 318), (304, 321, 322), (318, 317, 322), (307, 305, 316, 317), (298, 305, 307, 306), (303, 304, 322), (299, 301, 304, 303), (306, 307, 309, 308), (319, 318, 322), (313, 311, 319, 320), (308, 309, 311, 310), (305, 299, 303, 316), (310, 311, 313, 312), (311, 309, 318, 319), (321, 320, 322), (312, 313, 315, 314), (317, 316, 322), (301, 315, 321, 304), (314, 315, 301, 302), (302, 300, 298, 306, 308, 310, 312, 314), (316, 303, 322), (325, 324, 330, 323), (340, 338, 345, 346), (345, 344, 347), (327, 326, 324, 325), (334, 332, 342, 343), (329, 346, 347), (343, 342, 347), (332, 330, 341, 342), (323, 330, 332, 331), (328, 329, 347), (324, 326, 329, 328), (331, 332, 334, 333), (344, 343, 347), (338, 336, 344, 345), (333, 334, 336, 335), (330, 324, 328, 341), (335, 336, 338, 337), (336, 334, 343, 344), (346, 345, 347), (337, 338, 340, 339), (342, 341, 347), (326, 340, 346, 329), (339, 340, 326, 327), (327, 325, 323, 331, 333, 335, 337, 339), (341, 328, 347), (350, 349, 355, 348), (365, 363, 370, 371), (370, 369, 372), (352, 351, 349, 350), (359, 357, 367, 368), (354, 371, 372), (368, 367, 372), (357, 355, 366, 367), (348, 355, 357, 356), (353, 354, 372), (349, 351, 354, 353), (356, 357, 359, 358), (369, 368, 372), (363, 361, 369, 370), (358, 359, 361, 360), (355, 349, 353, 366), (360, 361, 363, 362), (361, 359, 368, 369), (371, 370, 372), (362, 363, 365, 364), (367, 366, 372), (351, 365, 371, 354), (364, 365, 351, 352), (352, 350, 348, 356, 358, 360, 362, 364), (366, 353, 372), (375, 374, 380, 373), (390, 388, 395, 396), (395, 394, 397), (377, 376, 374, 375), (384, 382, 392, 393), (379, 396, 397), (393, 392, 397), (382, 380, 391, 392), (373, 380, 382, 381), (378, 379, 397), (374, 376, 379, 378), (381, 382, 384, 383), (394, 393, 397), (388, 386, 394, 395), (383, 384, 386, 385), (380, 374, 378, 391), (385, 386, 388, 387), (386, 384, 393, 394), (396, 395, 397), (387, 388, 390, 389), (392, 391, 397), (376, 390, 396, 379), (389, 390, 376, 377), (377, 375, 373, 381, 383, 385, 387, 389), (391, 378, 397), (400, 399, 405, 398), (415, 413, 420, 421), (420, 419, 422), (402, 401, 399, 400), (409, 407, 417, 418), (404, 421, 422), (418, 417, 422), (407, 405, 416, 417), (398, 405, 407, 406), (403, 404, 422), (399, 401, 404, 403), (406, 407, 409, 408), (419, 418, 422), (413, 411, 419, 420), (408, 409, 411, 410), (405, 399, 403, 416), (410, 411, 413, 412), (411, 409, 418, 419), (421, 420, 422), (412, 413, 415, 414), (417, 416, 422), (401, 415, 421, 404), (414, 415, 401, 402), (402, 400, 398, 406, 408, 410, 412, 414), (416, 403, 422), (427, 423, 424, 428), (428, 424, 426, 430), (430, 426, 425, 429), (424, 423, 425, 426), (434, 430, 429, 433), (433, 429, 427, 431), (431, 427, 428, 432), (429, 425, 423, 427), (443, 434, 433, 444), (440, 431, 432, 439), (439, 432, 434, 443), (446, 438, 437, 445), (442, 441, 435, 436), (445, 437, 435, 441), (442, 436, 438, 446), (441, 444, 440, 445), (446, 439, 443, 442), (445, 440, 439, 446), (442, 443, 444, 441), (444, 433, 431, 440), (432, 428, 430, 434), (461, 465, 463, 459), (449, 460, 462, 453), (451, 450, 449, 452), (448, 453, 454, 447), (447, 454, 450, 451), (452, 449, 453, 448), (451, 457, 455, 447), (448, 456, 458, 452), (451, 452, 458, 457), (447, 455, 456, 448), (454, 461, 459, 450), (453, 462, 461, 454), (450, 459, 460, 449), (464, 468, 470, 466), (462, 466, 465, 461), (460, 464, 466, 462), (459, 463, 464, 460), (469, 470, 468, 467), (463, 467, 468, 464), (465, 469, 467, 463), (466, 470, 469, 465), (471, 473, 477, 475), (476, 478, 474, 472), (474, 478, 477, 473), (472, 474, 473, 471), (476, 472, 471, 475), (478, 476, 475, 477), (479, 481, 482, 480), (481, 485, 486, 482), (485, 483, 484, 486), (483, 479, 480, 484), (481, 479, 483, 485), (486, 484, 480, 482), (487, 489, 493, 491), (492, 494, 490, 488), (490, 494, 493, 489), (488, 490, 489, 487), (492, 488, 487, 491), (494, 492, 491, 493), (495, 497, 501, 499), (500, 502, 498, 496), (498, 502, 501, 497), (496, 498, 497, 495), (500, 496, 495, 499), (502, 500, 499, 501), (503, 505, 509, 507), (508, 510, 506, 504), (506, 510, 509, 505), (504, 506, 505, 503), (508, 504, 503, 507), (510, 508, 507, 509), (511, 513, 517, 515), (516, 518, 514, 512), (514, 518, 517, 513), (512, 514, 513, 511), (516, 512, 511, 515), (518, 516, 515, 517), (519, 521, 525, 523), (524, 526, 522, 520), (522, 526, 525, 521), (520, 522, 521, 519), (524, 520, 519, 523), (526, 524, 523, 525), (527, 529, 533, 531), (532, 534, 530, 528), (530, 534, 533, 529), (528, 530, 529, 527), (532, 528, 527, 531), (534, 532, 531, 533), (535, 537, 541, 539), (540, 542, 538, 536), (538, 542, 541, 537), (536, 538, 537, 535), (540, 536, 535, 539), (542, 540, 539, 541), (543, 545, 546, 544), (548, 554, 553, 547), (877, 543, 544, 875), (876, 875, 544, 546), (553, 557, 556, 552), (547, 553, 552, 549), (550, 551, 554, 548), (549, 552, 551, 550), (555, 559, 562, 558), (551, 555, 558, 554), (552, 556, 555, 551), (554, 558, 557, 553), (562, 566, 565, 561), (556, 560, 559, 555), (558, 562, 561, 557), (557, 561, 560, 556), (564, 565, 566, 563), (561, 565, 564, 560), (559, 563, 566, 562), (560, 564, 563, 559), (567, 569, 570, 568), (569, 573, 574, 570), (572, 578, 577, 571), (571, 567, 568, 572), (569, 567, 571, 573), (574, 572, 568, 570), (577, 581, 580, 576), (571, 577, 576, 573), (574, 575, 578, 572), (573, 576, 575, 574), (579, 583, 586, 582), (575, 579, 582, 578), (576, 580, 579, 575), (578, 582, 581, 577), (586, 590, 589, 585), (580, 584, 583, 579), (582, 586, 585, 581), (581, 585, 584, 580), (588, 589, 590, 587), (585, 589, 588, 584), (583, 587, 590, 586), (584, 588, 587, 583), (596, 598, 594, 592), (596, 592, 591, 595), (598, 596, 595, 597), (594, 598, 597, 593), (591, 593, 597, 595), (592, 594, 593, 591), (599, 601, 602, 600), (601, 605, 606, 602), (605, 603, 604, 606), (603, 599, 600, 604), (601, 599, 603, 605), (606, 604, 600, 602), (607, 609, 610, 608), (609, 613, 614, 610), (613, 611, 612, 614), (611, 607, 608, 612), (609, 607, 611, 613), (614, 612, 608, 610), (615, 617, 618, 616), (617, 621, 622, 618), (621, 619, 620, 622), (619, 615, 616, 620), (617, 615, 619, 621), (622, 620, 616, 618), (623, 625, 626, 624), (625, 629, 630, 626), (629, 627, 628, 630), (627, 623, 624, 628), (625, 623, 627, 629), (630, 628, 624, 626), (631, 633, 634, 632), (633, 637, 638, 634), (637, 635, 636, 638), (635, 631, 632, 636), (633, 631, 635, 637), (638, 636, 632, 634), (639, 641, 642, 640), (641, 645, 646, 642), (645, 643, 644, 646), (643, 639, 640, 644), (641, 639, 643, 645), (646, 644, 640, 642), (647, 649, 650, 648), (649, 653, 654, 650), (653, 651, 652, 654), (651, 647, 648, 652), (649, 647, 651, 653), (654, 652, 648, 650), (655, 657, 658, 656), (657, 661, 662, 658), (661, 659, 660, 662), (659, 655, 656, 660), (657, 655, 659, 661), (662, 660, 656, 658), (663, 665, 666, 664), (665, 669, 670, 666), (669, 667, 668, 670), (667, 663, 664, 668), (665, 663, 667, 669), (670, 668, 664, 666), (671, 673, 674, 672), (673, 677, 678, 674), (677, 675, 676, 678), (675, 671, 672, 676), (673, 671, 675, 677), (678, 676, 672, 674), (686, 683, 684, 685), (145, 146, 680, 681), (140, 143, 686, 685), (141, 140, 685, 684), (143, 142, 683, 686), (142, 141, 684, 683), (687, 689, 690, 688), (689, 693, 694, 690), (693, 691, 692, 694), (691, 687, 688, 692), (689, 687, 691, 693), (694, 692, 688, 690), (695, 719, 718), (706, 715, 714, 704), (697, 699, 700, 698), (717, 719, 716), (712, 718, 717, 710), (699, 701, 702, 700), (715, 719, 714), (704, 714, 713, 702), (701, 703, 704, 702), (696, 719, 695), (700, 696, 695, 698), (703, 705, 706, 704), (716, 719, 715), (710, 717, 716, 708), (705, 707, 708, 706), (722, 720, 727, 721), (702, 713, 696, 700), (707, 709, 710, 708), (708, 716, 715, 706), (718, 719, 717), (709, 711, 712, 710), (714, 719, 713), (698, 695, 718, 712), (711, 697, 698, 712), (697, 711, 709, 707, 705, 703, 701, 699), (713, 719, 696), (737, 743, 742, 735), (742, 744, 741), (724, 722, 721, 723), (731, 740, 739, 729), (726, 744, 743), (740, 744, 739), (729, 739, 738, 727), (720, 728, 729, 727), (725, 744, 726), (721, 725, 726, 723), (728, 730, 731, 729), (741, 744, 740), (735, 742, 741, 733), (730, 732, 733, 731), (727, 738, 725, 721), (732, 734, 735, 733), (733, 741, 740, 731), (743, 744, 742), (734, 736, 737, 735), (739, 744, 738), (723, 726, 743, 737), (736, 724, 723, 737), (724, 736, 734, 732, 730, 728, 720, 722), (738, 744, 725), (747, 745, 752, 746), (762, 768, 767, 760), (767, 769, 766), (749, 747, 746, 748), (756, 765, 764, 754), (751, 769, 768), (765, 769, 764), (754, 764, 763, 752), (745, 753, 754, 752), (750, 769, 751), (746, 750, 751, 748), (753, 755, 756, 754), (766, 769, 765), (760, 767, 766, 758), (755, 757, 758, 756), (752, 763, 750, 746), (757, 759, 760, 758), (758, 766, 765, 756), (768, 769, 767), (759, 761, 762, 760), (764, 769, 763), (748, 751, 768, 762), (761, 749, 748, 762), (749, 761, 759, 757, 755, 753, 745, 747), (763, 769, 750), (772, 770, 777, 771), (787, 793, 792, 785), (792, 794, 791), (774, 772, 771, 773), (781, 790, 789, 779), (776, 794, 793), (790, 794, 789), (779, 789, 788, 777), (770, 778, 779, 777), (775, 794, 776), (771, 775, 776, 773), (778, 780, 781, 779), (791, 794, 790), (785, 792, 791, 783), (780, 782, 783, 781), (777, 788, 775, 771), (782, 784, 785, 783), (783, 791, 790, 781), (793, 794, 792), (784, 786, 787, 785), (789, 794, 788), (773, 776, 793, 787), (786, 774, 773, 787), (774, 786, 784, 782, 780, 778, 770, 772), (788, 794, 775), (797, 795, 802, 796), (812, 818, 817, 810), (817, 819, 816), (799, 797, 796, 798), (806, 815, 814, 804), (801, 819, 818), (815, 819, 814), (804, 814, 813, 802), (795, 803, 804, 802), (800, 819, 801), (796, 800, 801, 798), (803, 805, 806, 804), (816, 819, 815), (810, 817, 816, 808), (805, 807, 808, 806), (802, 813, 800, 796), (807, 809, 810, 808), (808, 816, 815, 806), (818, 819, 817), (809, 811, 812, 810), (814, 819, 813), (798, 801, 818, 812), (811, 799, 798, 812), (799, 811, 809, 807, 805, 803, 795, 797), (813, 819, 800), (822, 820, 827, 821), (837, 843, 842, 835), (842, 844, 841), (824, 822, 821, 823), (831, 840, 839, 829), (826, 844, 843), (840, 844, 839), (829, 839, 838, 827), (820, 828, 829, 827), (825, 844, 826), (821, 825, 826, 823), (828, 830, 831, 829), (841, 844, 840), (835, 842, 841, 833), (830, 832, 833, 831), (827, 838, 825, 821), (832, 834, 835, 833), (833, 841, 840, 831), (843, 844, 842), (834, 836, 837, 835), (839, 844, 838), (823, 826, 843, 837), (836, 824, 823, 837), (824, 836, 834, 832, 830, 828, 820, 822), (838, 844, 825), (847, 845, 852, 846), (862, 868, 867, 860), (867, 869, 866), (849, 847, 846, 848), (856, 865, 864, 854), (851, 869, 868), (865, 869, 864), (854, 864, 863, 852), (845, 853, 854, 852), (850, 869, 851), (846, 850, 851, 848), (853, 855, 856, 854), (866, 869, 865), (860, 867, 866, 858), (855, 857, 858, 856), (852, 863, 850, 846), (857, 859, 860, 858), (858, 866, 865, 856), (868, 869, 867), (859, 861, 862, 860), (864, 869, 863), (848, 851, 868, 862), (861, 849, 848, 862), (849, 861, 859, 857, 855, 853, 845, 847), (863, 869, 850), (874, 877, 871, 873), (876, 874, 873, 872), (550, 548, 881, 878), (875, 876, 872, 870), (545, 874, 876, 546), (545, 543, 877, 874), (872, 873, 871, 870), (877, 875, 870, 871), (879, 878, 881, 880), (549, 550, 878, 879), (548, 547, 880, 881), (547, 549, 879, 880)])
me_cube.polygons.foreach_set('material_index', [0, 0, 0, 0, 0, 0, 0, 0, 0, 0, 0, 0, 0, 0, 0, 0, 0, 0, 0, 0, 0, 0, 0, 0, 0, 0, 0, 0, 0, 0, 0, 0, 0, 0, 0, 0, 0, 0, 0, 0, 0, 0, 1, 0, 0, 0, 0, 0, 1, 1, 1, 1, 1, 1, 1, 1, 1, 1, 1, 1, 1, 1, 1, 1, 1, 1, 1, 1, 1, 1, 1, 1, 1, 1, 1, 1, 1, 1, 1, 1, 1, 1, 1, 1, 1, 1, 1, 1, 1, 1, 1, 1, 1, 1, 1, 1, 1, 1, 1, 1, 1, 1, 1, 1, 1, 1, 1, 1, 1, 1, 1, 1, 1, 1, 1, 1, 1, 1, 1, 1, 1, 1, 1, 1, 1, 1, 1, 1, 1, 1, 1, 1, 1, 1, 1, 1, 1, 2, 2, 2, 2, 2, 2, 2, 2, 2, 2, 2, 2, 2, 2, 2, 2, 2, 2, 2, 2, 2, 2, 2, 2, 2, 2, 2, 2, 2, 2, 2, 2, 2, 2, 2, 2, 2, 2, 2, 2, 2, 2, 2, 2, 2, 2, 2, 2, 2, 2, 2, 2, 2, 2, 2, 2, 2, 2, 2, 2, 1, 2, 2, 2, 2, 2, 2, 2, 2, 2, 2, 2, 2, 3, 3, 3, 3, 3, 3, 3, 3, 3, 3, 3, 3, 3, 3, 3, 3, 3, 3, 3, 3, 3, 3, 3, 3, 3, 3, 3, 3, 3, 3, 3, 3, 3, 3, 3, 3, 3, 3, 3, 3, 3, 3, 3, 3, 3, 3, 3, 3, 3, 3, 3, 3, 3, 3, 3, 3, 3, 3, 3, 3, 3, 3, 3, 3, 3, 3, 3, 3, 3, 3, 3, 3, 3, 3, 3, 3, 3, 3, 3, 3, 3, 3, 3, 3, 3, 3, 3, 3, 3, 3, 3, 3, 3, 3, 3, 3, 3, 3, 3, 3, 0, 0, 0, 0, 0, 0, 0, 0, 0, 0, 0, 0, 0, 0, 0, 0, 0, 0, 0, 0, 0, 0, 0, 0, 0, 3, 3, 3, 3, 3, 3, 3, 3, 3, 3, 3, 3, 3, 3, 3, 3, 3, 3, 3, 3, 3, 3, 3, 3, 3, 3, 3, 3, 3, 3, 3, 3, 3, 3, 3, 3, 3, 3, 3, 3, 3, 3, 3, 3, 3, 3, 3, 3, 3, 3, 0, 0, 0, 0, 0, 0, 0, 0, 0, 0, 0, 0, 0, 0, 0, 0, 0, 0, 0, 0, 0, 0, 0, 0, 0, 0, 0, 0, 0, 0, 0, 0, 0, 0, 0, 0, 0, 0, 0, 0, 0, 0, 1, 0, 0, 0, 0, 0, 1, 1, 1, 1, 1, 1, 1, 1, 1, 1, 1, 1, 1, 1, 1, 1, 1, 1, 1, 1, 1, 1, 1, 1, 1, 1, 1, 1, 1, 1, 1, 1, 1, 1, 1, 1, 1, 1, 1, 1, 1, 1, 1, 1, 1, 1, 1, 1, 1, 1, 1, 1, 1, 1, 1, 1, 1, 1, 1, 1, 1, 1, 1, 1, 1, 1, 1, 1, 1, 1, 1, 1, 1, 1, 1, 1, 1, 1, 1, 1, 1, 1, 1, 1, 1, 1, 1, 1, 1, 1, 2, 2, 2, 2, 2, 2, 2, 2, 2, 2, 2, 2, 2, 2, 2, 2, 2, 2, 2, 2, 2, 2, 2, 2, 2, 2, 2, 2, 2, 2, 2, 2, 2, 2, 2, 2, 2, 2, 2, 2, 2, 2, 2, 2, 2, 2, 2, 2, 2, 2, 2, 2, 2, 2, 2, 2, 2, 2, 2, 2, 2, 2, 2, 2, 2, 2, 1, 1, 1, 1, 1, 1, 2, 2, 2, 2, 2, 2, 3, 3, 3, 3, 3, 3, 3, 3, 3, 3, 3, 3, 3, 3, 3, 3, 3, 3, 3, 3, 3, 3, 3, 3, 3, 3, 3, 3, 3, 3, 3, 3, 3, 3, 3, 3, 3, 3, 3, 3, 3, 3, 3, 3, 3, 3, 3, 3, 3, 3, 3, 3, 3, 3, 3, 3, 3, 3, 3, 3, 3, 3, 3, 3, 3, 3, 3, 3, 3, 3, 3, 3, 3, 3, 3, 3, 3, 3, 3, 3, 3, 3, 3, 3, 3, 3, 3, 3, 3, 3, 3, 3, 3, 3, 3, 3, 3, 3, 3, 3, 0, 0, 0, 0, 0, 0, 0, 0, 0, 0, 0, 0, 0, 0, 0, 0, 0, 0, 0, 0, 0, 0, 0, 0, 0, 3, 3, 3, 3, 3, 3, 3, 3, 3, 3, 3, 3, 3, 3, 3, 3, 3, 3, 3, 3, 3, 3, 3, 3, 3, 3, 3, 3, 3, 3, 3, 3, 3, 3, 3, 3, 3, 3, 3, 3, 3, 3, 3, 3, 3, 3, 3, 3, 3, 3, 1, 1, 1, 1, 1, 1, 1, 1, 1, 1, 1, 1])
me_cube.materials.append(mat_material)
me_cube.materials.append(mat_material_001)
me_cube.materials.append(mat_material_002)
me_cube.materials.append(mat_material_003)
me_cube.use_remesh_preserve_volume = False
me_cube.use_remesh_preserve_attributes = False
me_cube.use_mirror_vertex_groups = False
me_cube.update()

# ---- objects
ob_walkable = bpy.data.objects.new('Walkable', me_cube_001)
ob_cube = bpy.data.objects.new('Cube', me_cube)
ob_lamp = bpy.data.objects.new('Lamp', light_lamp)
ob_camera = bpy.data.objects.new('Camera', cam_camera)

# ---- transforms, parenting, visibility, modifiers, constraints
ob_walkable.location = (9.753e-08, 1.69, -0.9023)
ob_walkable.lock_rotations_4d = False
ob_walkable.empty_display_type = 'ARROWS'
ob_walkable.lineart.crease_threshold = 0.0
ob_cube.location = (0.02778, 1.542, 0.2529)
ob_cube.lock_rotations_4d = False
ob_cube.empty_display_type = 'ARROWS'
ob_cube.lineart.crease_threshold = 0.0
ob_lamp.location = (4.076, -1.67, 5.904)
ob_lamp.rotation_euler = (0.6503, 0.05522, 1.866)
ob_lamp.lock_rotations_4d = False
ob_lamp.empty_display_type = 'ARROWS'
ob_lamp.color = (0.0, 0.0, 0.0, 0.0)
ob_lamp.lineart.crease_threshold = 0.0
ob_camera.location = (7.481, -6.508, 5.344)
ob_camera.rotation_euler = (1.109, 0.0, 0.8149)
ob_camera.lock_rotations_4d = False
ob_camera.empty_display_type = 'ARROWS'
ob_camera.color = (0.0, 0.0, 0.0, 0.0)
ob_camera.display_type = 'WIRE'
ob_camera.lineart.crease_threshold = 0.0

# ---- collection membership
col_collection_1.objects.link(ob_walkable)
col_collection_1.objects.link(ob_cube)
col_collection_1.objects.link(ob_lamp)
col_collection_1.objects.link(ob_camera)

# ---- scene / render settings (as saved in the file)
scene.camera = ob_camera
scene.frame_start = 1; scene.frame_end = 250; scene.frame_set(1)
scene.render.engine = 'BLENDER_EEVEE_NEXT'
scene.render.resolution_percentage = 50
scene.render.dither_intensity = 0.0
scene.cycles.use_denoising = False
scene.cycles.samples = 128
scene.cycles.sampling_pattern = 'TABULATED_SOBOL'
scene.cycles.light_sampling_threshold = 0.0
scene.cycles.use_adaptive_sampling = False
scene.cycles.use_light_tree = False
scene.cycles.blur_glossy = 0.0
scene.cycles.sample_clamp_indirect = 0.0
scene.view_settings.view_transform = 'Standard'
bpy.context.view_layer.update()

